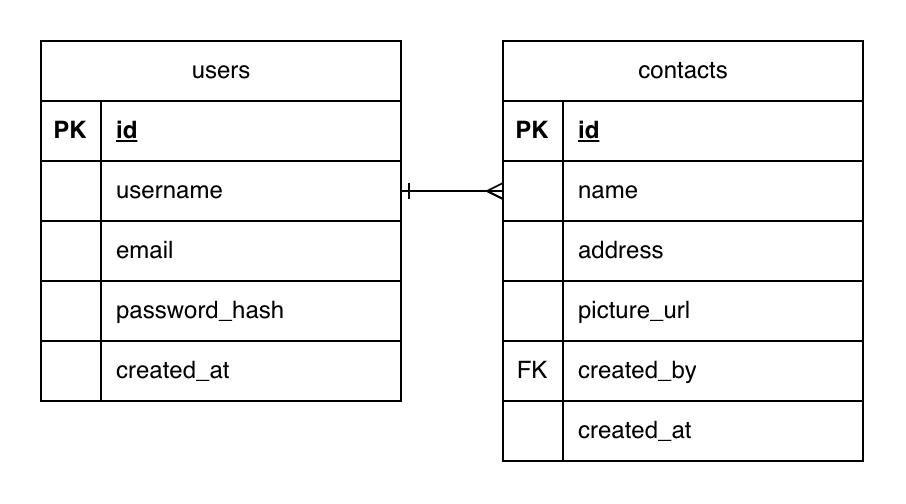

The diagram above was exported from draw.io. Its source (the exported page's mxGraphModel, read from the mxfile embedded in the PNG):
<mxGraphModel dx="721" dy="432" grid="1" gridSize="10" guides="1" tooltips="1" connect="1" arrows="1" fold="1" page="1" pageScale="1" pageWidth="850" pageHeight="1100" math="0" shadow="0">
  <root>
    <mxCell id="0" />
    <mxCell id="1" parent="0" />
    <mxCell id="5Tm_a_Q_WRRxO_QKd7QI-2" parent="1" style="shape=table;startSize=30;container=1;collapsible=1;childLayout=tableLayout;fixedRows=1fontStyle=1;align=center;resizeLast=1;html=1;" value="users" vertex="1">
      <mxGeometry height="180" width="180" x="180" y="250" as="geometry">
        <mxRectangle height="30" width="70" x="180" y="250" as="alternateBounds" />
      </mxGeometry>
    </mxCell>
    <mxCell id="5Tm_a_Q_WRRxO_QKd7QI-3" parent="5Tm_a_Q_WRRxO_QKd7QI-2" style="shape=tableRow;horizontal=0;startSize=0;swimlaneHead=0;swimlaneBody=0;fillColor=none;collapsible=0;dropTarget=0;points=[[0,0.5],[1,0.5]];portConstraint=eastwest;top=0;left=0;right=0;bottom=1;" value="" vertex="1">
      <mxGeometry height="30" width="180" y="30" as="geometry" />
    </mxCell>
    <mxCell id="5Tm_a_Q_WRRxO_QKd7QI-4" parent="5Tm_a_Q_WRRxO_QKd7QI-3" style="shape=partialRectangle;connectable=0;fillColor=none;top=0;left=0;bottom=0;right=0;fontStyle=1;overflow=hidden;whiteSpace=wrap;html=1;" value="PK" vertex="1">
      <mxGeometry height="30" width="30" as="geometry">
        <mxRectangle height="30" width="30" as="alternateBounds" />
      </mxGeometry>
    </mxCell>
    <mxCell id="5Tm_a_Q_WRRxO_QKd7QI-5" parent="5Tm_a_Q_WRRxO_QKd7QI-3" style="shape=partialRectangle;connectable=0;fillColor=none;top=0;left=0;bottom=0;right=0;align=left;spacingLeft=6;fontStyle=5;overflow=hidden;whiteSpace=wrap;html=1;" value="id" vertex="1">
      <mxGeometry height="30" width="150" x="30" as="geometry">
        <mxRectangle height="30" width="150" as="alternateBounds" />
      </mxGeometry>
    </mxCell>
    <mxCell id="5Tm_a_Q_WRRxO_QKd7QI-6" parent="5Tm_a_Q_WRRxO_QKd7QI-2" style="shape=tableRow;horizontal=0;startSize=0;swimlaneHead=0;swimlaneBody=0;fillColor=none;collapsible=0;dropTarget=0;points=[[0,0.5],[1,0.5]];portConstraint=eastwest;top=0;left=0;right=0;bottom=0;" value="" vertex="1">
      <mxGeometry height="30" width="180" y="60" as="geometry" />
    </mxCell>
    <mxCell id="5Tm_a_Q_WRRxO_QKd7QI-7" parent="5Tm_a_Q_WRRxO_QKd7QI-6" style="shape=partialRectangle;connectable=0;fillColor=none;top=0;left=0;bottom=0;right=0;editable=1;overflow=hidden;whiteSpace=wrap;html=1;" value="" vertex="1">
      <mxGeometry height="30" width="30" as="geometry">
        <mxRectangle height="30" width="30" as="alternateBounds" />
      </mxGeometry>
    </mxCell>
    <mxCell id="5Tm_a_Q_WRRxO_QKd7QI-8" parent="5Tm_a_Q_WRRxO_QKd7QI-6" style="shape=partialRectangle;connectable=0;fillColor=none;top=0;left=0;bottom=0;right=0;align=left;spacingLeft=6;overflow=hidden;whiteSpace=wrap;html=1;" value="username" vertex="1">
      <mxGeometry height="30" width="150" x="30" as="geometry">
        <mxRectangle height="30" width="150" as="alternateBounds" />
      </mxGeometry>
    </mxCell>
    <mxCell id="5Tm_a_Q_WRRxO_QKd7QI-9" parent="5Tm_a_Q_WRRxO_QKd7QI-2" style="shape=tableRow;horizontal=0;startSize=0;swimlaneHead=0;swimlaneBody=0;fillColor=none;collapsible=0;dropTarget=0;points=[[0,0.5],[1,0.5]];portConstraint=eastwest;top=0;left=0;right=0;bottom=0;" value="" vertex="1">
      <mxGeometry height="30" width="180" y="90" as="geometry" />
    </mxCell>
    <mxCell id="5Tm_a_Q_WRRxO_QKd7QI-10" parent="5Tm_a_Q_WRRxO_QKd7QI-9" style="shape=partialRectangle;connectable=0;fillColor=none;top=0;left=0;bottom=0;right=0;editable=1;overflow=hidden;whiteSpace=wrap;html=1;" value="" vertex="1">
      <mxGeometry height="30" width="30" as="geometry">
        <mxRectangle height="30" width="30" as="alternateBounds" />
      </mxGeometry>
    </mxCell>
    <mxCell id="5Tm_a_Q_WRRxO_QKd7QI-11" parent="5Tm_a_Q_WRRxO_QKd7QI-9" style="shape=partialRectangle;connectable=0;fillColor=none;top=0;left=0;bottom=0;right=0;align=left;spacingLeft=6;overflow=hidden;whiteSpace=wrap;html=1;" value="email" vertex="1">
      <mxGeometry height="30" width="150" x="30" as="geometry">
        <mxRectangle height="30" width="150" as="alternateBounds" />
      </mxGeometry>
    </mxCell>
    <mxCell id="5Tm_a_Q_WRRxO_QKd7QI-12" parent="5Tm_a_Q_WRRxO_QKd7QI-2" style="shape=tableRow;horizontal=0;startSize=0;swimlaneHead=0;swimlaneBody=0;fillColor=none;collapsible=0;dropTarget=0;points=[[0,0.5],[1,0.5]];portConstraint=eastwest;top=0;left=0;right=0;bottom=0;" value="" vertex="1">
      <mxGeometry height="30" width="180" y="120" as="geometry" />
    </mxCell>
    <mxCell id="5Tm_a_Q_WRRxO_QKd7QI-13" parent="5Tm_a_Q_WRRxO_QKd7QI-12" style="shape=partialRectangle;connectable=0;fillColor=none;top=0;left=0;bottom=0;right=0;editable=1;overflow=hidden;whiteSpace=wrap;html=1;" value="" vertex="1">
      <mxGeometry height="30" width="30" as="geometry">
        <mxRectangle height="30" width="30" as="alternateBounds" />
      </mxGeometry>
    </mxCell>
    <mxCell id="5Tm_a_Q_WRRxO_QKd7QI-14" parent="5Tm_a_Q_WRRxO_QKd7QI-12" style="shape=partialRectangle;connectable=0;fillColor=none;top=0;left=0;bottom=0;right=0;align=left;spacingLeft=6;overflow=hidden;whiteSpace=wrap;html=1;" value="password_hash" vertex="1">
      <mxGeometry height="30" width="150" x="30" as="geometry">
        <mxRectangle height="30" width="150" as="alternateBounds" />
      </mxGeometry>
    </mxCell>
    <mxCell id="5Tm_a_Q_WRRxO_QKd7QI-15" parent="5Tm_a_Q_WRRxO_QKd7QI-2" style="shape=tableRow;horizontal=0;startSize=0;swimlaneHead=0;swimlaneBody=0;fillColor=none;collapsible=0;dropTarget=0;points=[[0,0.5],[1,0.5]];portConstraint=eastwest;top=0;left=0;right=0;bottom=0;" value="" vertex="1">
      <mxGeometry height="30" width="180" y="150" as="geometry" />
    </mxCell>
    <mxCell id="5Tm_a_Q_WRRxO_QKd7QI-16" parent="5Tm_a_Q_WRRxO_QKd7QI-15" style="shape=partialRectangle;connectable=0;fillColor=none;top=0;left=0;bottom=0;right=0;editable=1;overflow=hidden;whiteSpace=wrap;html=1;" value="" vertex="1">
      <mxGeometry height="30" width="30" as="geometry">
        <mxRectangle height="30" width="30" as="alternateBounds" />
      </mxGeometry>
    </mxCell>
    <mxCell id="5Tm_a_Q_WRRxO_QKd7QI-17" parent="5Tm_a_Q_WRRxO_QKd7QI-15" style="shape=partialRectangle;connectable=0;fillColor=none;top=0;left=0;bottom=0;right=0;align=left;spacingLeft=6;overflow=hidden;whiteSpace=wrap;html=1;" value="created_at" vertex="1">
      <mxGeometry height="30" width="150" x="30" as="geometry">
        <mxRectangle height="30" width="150" as="alternateBounds" />
      </mxGeometry>
    </mxCell>
    <mxCell id="5Tm_a_Q_WRRxO_QKd7QI-18" parent="1" style="shape=table;startSize=30;container=1;collapsible=1;childLayout=tableLayout;fixedRows=1fontStyle=1;align=center;resizeLast=1;html=1;" value="contacts" vertex="1">
      <mxGeometry height="210" width="180" x="411" y="250" as="geometry">
        <mxRectangle height="30" width="70" x="180" y="250" as="alternateBounds" />
      </mxGeometry>
    </mxCell>
    <mxCell id="5Tm_a_Q_WRRxO_QKd7QI-19" parent="5Tm_a_Q_WRRxO_QKd7QI-18" style="shape=tableRow;horizontal=0;startSize=0;swimlaneHead=0;swimlaneBody=0;fillColor=none;collapsible=0;dropTarget=0;points=[[0,0.5],[1,0.5]];portConstraint=eastwest;top=0;left=0;right=0;bottom=1;" value="" vertex="1">
      <mxGeometry height="30" width="180" y="30" as="geometry" />
    </mxCell>
    <mxCell id="5Tm_a_Q_WRRxO_QKd7QI-20" parent="5Tm_a_Q_WRRxO_QKd7QI-19" style="shape=partialRectangle;connectable=0;fillColor=none;top=0;left=0;bottom=0;right=0;fontStyle=1;overflow=hidden;whiteSpace=wrap;html=1;" value="PK" vertex="1">
      <mxGeometry height="30" width="30" as="geometry">
        <mxRectangle height="30" width="30" as="alternateBounds" />
      </mxGeometry>
    </mxCell>
    <mxCell id="5Tm_a_Q_WRRxO_QKd7QI-21" parent="5Tm_a_Q_WRRxO_QKd7QI-19" style="shape=partialRectangle;connectable=0;fillColor=none;top=0;left=0;bottom=0;right=0;align=left;spacingLeft=6;fontStyle=5;overflow=hidden;whiteSpace=wrap;html=1;" value="id" vertex="1">
      <mxGeometry height="30" width="150" x="30" as="geometry">
        <mxRectangle height="30" width="150" as="alternateBounds" />
      </mxGeometry>
    </mxCell>
    <mxCell id="5Tm_a_Q_WRRxO_QKd7QI-22" parent="5Tm_a_Q_WRRxO_QKd7QI-18" style="shape=tableRow;horizontal=0;startSize=0;swimlaneHead=0;swimlaneBody=0;fillColor=none;collapsible=0;dropTarget=0;points=[[0,0.5],[1,0.5]];portConstraint=eastwest;top=0;left=0;right=0;bottom=0;" value="" vertex="1">
      <mxGeometry height="30" width="180" y="60" as="geometry" />
    </mxCell>
    <mxCell id="5Tm_a_Q_WRRxO_QKd7QI-23" parent="5Tm_a_Q_WRRxO_QKd7QI-22" style="shape=partialRectangle;connectable=0;fillColor=none;top=0;left=0;bottom=0;right=0;editable=1;overflow=hidden;whiteSpace=wrap;html=1;" value="" vertex="1">
      <mxGeometry height="30" width="30" as="geometry">
        <mxRectangle height="30" width="30" as="alternateBounds" />
      </mxGeometry>
    </mxCell>
    <mxCell id="5Tm_a_Q_WRRxO_QKd7QI-24" parent="5Tm_a_Q_WRRxO_QKd7QI-22" style="shape=partialRectangle;connectable=0;fillColor=none;top=0;left=0;bottom=0;right=0;align=left;spacingLeft=6;overflow=hidden;whiteSpace=wrap;html=1;" value="name" vertex="1">
      <mxGeometry height="30" width="150" x="30" as="geometry">
        <mxRectangle height="30" width="150" as="alternateBounds" />
      </mxGeometry>
    </mxCell>
    <mxCell id="5Tm_a_Q_WRRxO_QKd7QI-25" parent="5Tm_a_Q_WRRxO_QKd7QI-18" style="shape=tableRow;horizontal=0;startSize=0;swimlaneHead=0;swimlaneBody=0;fillColor=none;collapsible=0;dropTarget=0;points=[[0,0.5],[1,0.5]];portConstraint=eastwest;top=0;left=0;right=0;bottom=0;" value="" vertex="1">
      <mxGeometry height="30" width="180" y="90" as="geometry" />
    </mxCell>
    <mxCell id="5Tm_a_Q_WRRxO_QKd7QI-26" parent="5Tm_a_Q_WRRxO_QKd7QI-25" style="shape=partialRectangle;connectable=0;fillColor=none;top=0;left=0;bottom=0;right=0;editable=1;overflow=hidden;whiteSpace=wrap;html=1;" value="" vertex="1">
      <mxGeometry height="30" width="30" as="geometry">
        <mxRectangle height="30" width="30" as="alternateBounds" />
      </mxGeometry>
    </mxCell>
    <mxCell id="5Tm_a_Q_WRRxO_QKd7QI-27" parent="5Tm_a_Q_WRRxO_QKd7QI-25" style="shape=partialRectangle;connectable=0;fillColor=none;top=0;left=0;bottom=0;right=0;align=left;spacingLeft=6;overflow=hidden;whiteSpace=wrap;html=1;" value="address" vertex="1">
      <mxGeometry height="30" width="150" x="30" as="geometry">
        <mxRectangle height="30" width="150" as="alternateBounds" />
      </mxGeometry>
    </mxCell>
    <mxCell id="5Tm_a_Q_WRRxO_QKd7QI-28" parent="5Tm_a_Q_WRRxO_QKd7QI-18" style="shape=tableRow;horizontal=0;startSize=0;swimlaneHead=0;swimlaneBody=0;fillColor=none;collapsible=0;dropTarget=0;points=[[0,0.5],[1,0.5]];portConstraint=eastwest;top=0;left=0;right=0;bottom=0;" value="" vertex="1">
      <mxGeometry height="30" width="180" y="120" as="geometry" />
    </mxCell>
    <mxCell id="5Tm_a_Q_WRRxO_QKd7QI-29" parent="5Tm_a_Q_WRRxO_QKd7QI-28" style="shape=partialRectangle;connectable=0;fillColor=none;top=0;left=0;bottom=0;right=0;editable=1;overflow=hidden;whiteSpace=wrap;html=1;" value="" vertex="1">
      <mxGeometry height="30" width="30" as="geometry">
        <mxRectangle height="30" width="30" as="alternateBounds" />
      </mxGeometry>
    </mxCell>
    <mxCell id="5Tm_a_Q_WRRxO_QKd7QI-30" parent="5Tm_a_Q_WRRxO_QKd7QI-28" style="shape=partialRectangle;connectable=0;fillColor=none;top=0;left=0;bottom=0;right=0;align=left;spacingLeft=6;overflow=hidden;whiteSpace=wrap;html=1;" value="picture_url" vertex="1">
      <mxGeometry height="30" width="150" x="30" as="geometry">
        <mxRectangle height="30" width="150" as="alternateBounds" />
      </mxGeometry>
    </mxCell>
    <mxCell id="5Tm_a_Q_WRRxO_QKd7QI-31" parent="5Tm_a_Q_WRRxO_QKd7QI-18" style="shape=tableRow;horizontal=0;startSize=0;swimlaneHead=0;swimlaneBody=0;fillColor=none;collapsible=0;dropTarget=0;points=[[0,0.5],[1,0.5]];portConstraint=eastwest;top=0;left=0;right=0;bottom=0;" value="" vertex="1">
      <mxGeometry height="30" width="180" y="150" as="geometry" />
    </mxCell>
    <mxCell id="5Tm_a_Q_WRRxO_QKd7QI-32" parent="5Tm_a_Q_WRRxO_QKd7QI-31" style="shape=partialRectangle;connectable=0;fillColor=none;top=0;left=0;bottom=0;right=0;editable=1;overflow=hidden;whiteSpace=wrap;html=1;" value="FK" vertex="1">
      <mxGeometry height="30" width="30" as="geometry">
        <mxRectangle height="30" width="30" as="alternateBounds" />
      </mxGeometry>
    </mxCell>
    <mxCell id="5Tm_a_Q_WRRxO_QKd7QI-33" parent="5Tm_a_Q_WRRxO_QKd7QI-31" style="shape=partialRectangle;connectable=0;fillColor=none;top=0;left=0;bottom=0;right=0;align=left;spacingLeft=6;overflow=hidden;whiteSpace=wrap;html=1;" value="created_by" vertex="1">
      <mxGeometry height="30" width="150" x="30" as="geometry">
        <mxRectangle height="30" width="150" as="alternateBounds" />
      </mxGeometry>
    </mxCell>
    <mxCell id="5Tm_a_Q_WRRxO_QKd7QI-34" parent="5Tm_a_Q_WRRxO_QKd7QI-18" style="shape=tableRow;horizontal=0;startSize=0;swimlaneHead=0;swimlaneBody=0;fillColor=none;collapsible=0;dropTarget=0;points=[[0,0.5],[1,0.5]];portConstraint=eastwest;top=0;left=0;right=0;bottom=0;" value="" vertex="1">
      <mxGeometry height="30" width="180" y="180" as="geometry" />
    </mxCell>
    <mxCell id="5Tm_a_Q_WRRxO_QKd7QI-35" parent="5Tm_a_Q_WRRxO_QKd7QI-34" style="shape=partialRectangle;connectable=0;fillColor=none;top=0;left=0;bottom=0;right=0;editable=1;overflow=hidden;whiteSpace=wrap;html=1;" value="" vertex="1">
      <mxGeometry height="30" width="30" as="geometry">
        <mxRectangle height="30" width="30" as="alternateBounds" />
      </mxGeometry>
    </mxCell>
    <mxCell id="5Tm_a_Q_WRRxO_QKd7QI-36" parent="5Tm_a_Q_WRRxO_QKd7QI-34" style="shape=partialRectangle;connectable=0;fillColor=none;top=0;left=0;bottom=0;right=0;align=left;spacingLeft=6;overflow=hidden;whiteSpace=wrap;html=1;" value="created_at" vertex="1">
      <mxGeometry height="30" width="150" x="30" as="geometry">
        <mxRectangle height="30" width="150" as="alternateBounds" />
      </mxGeometry>
    </mxCell>
    <mxCell id="5Tm_a_Q_WRRxO_QKd7QI-37" edge="1" parent="1" source="5Tm_a_Q_WRRxO_QKd7QI-6" style="edgeStyle=elbowEdgeStyle;rounded=0;orthogonalLoop=1;jettySize=auto;html=1;defaultLabelBackgroundColor=page;flowAnimation=0;endArrow=ERmany;endFill=0;shape=filledEdge;startArrow=ERone;startFill=0;" target="5Tm_a_Q_WRRxO_QKd7QI-22">
      <mxGeometry relative="1" x="0.0196" as="geometry" />
    </mxCell>
  </root>
</mxGraphModel>